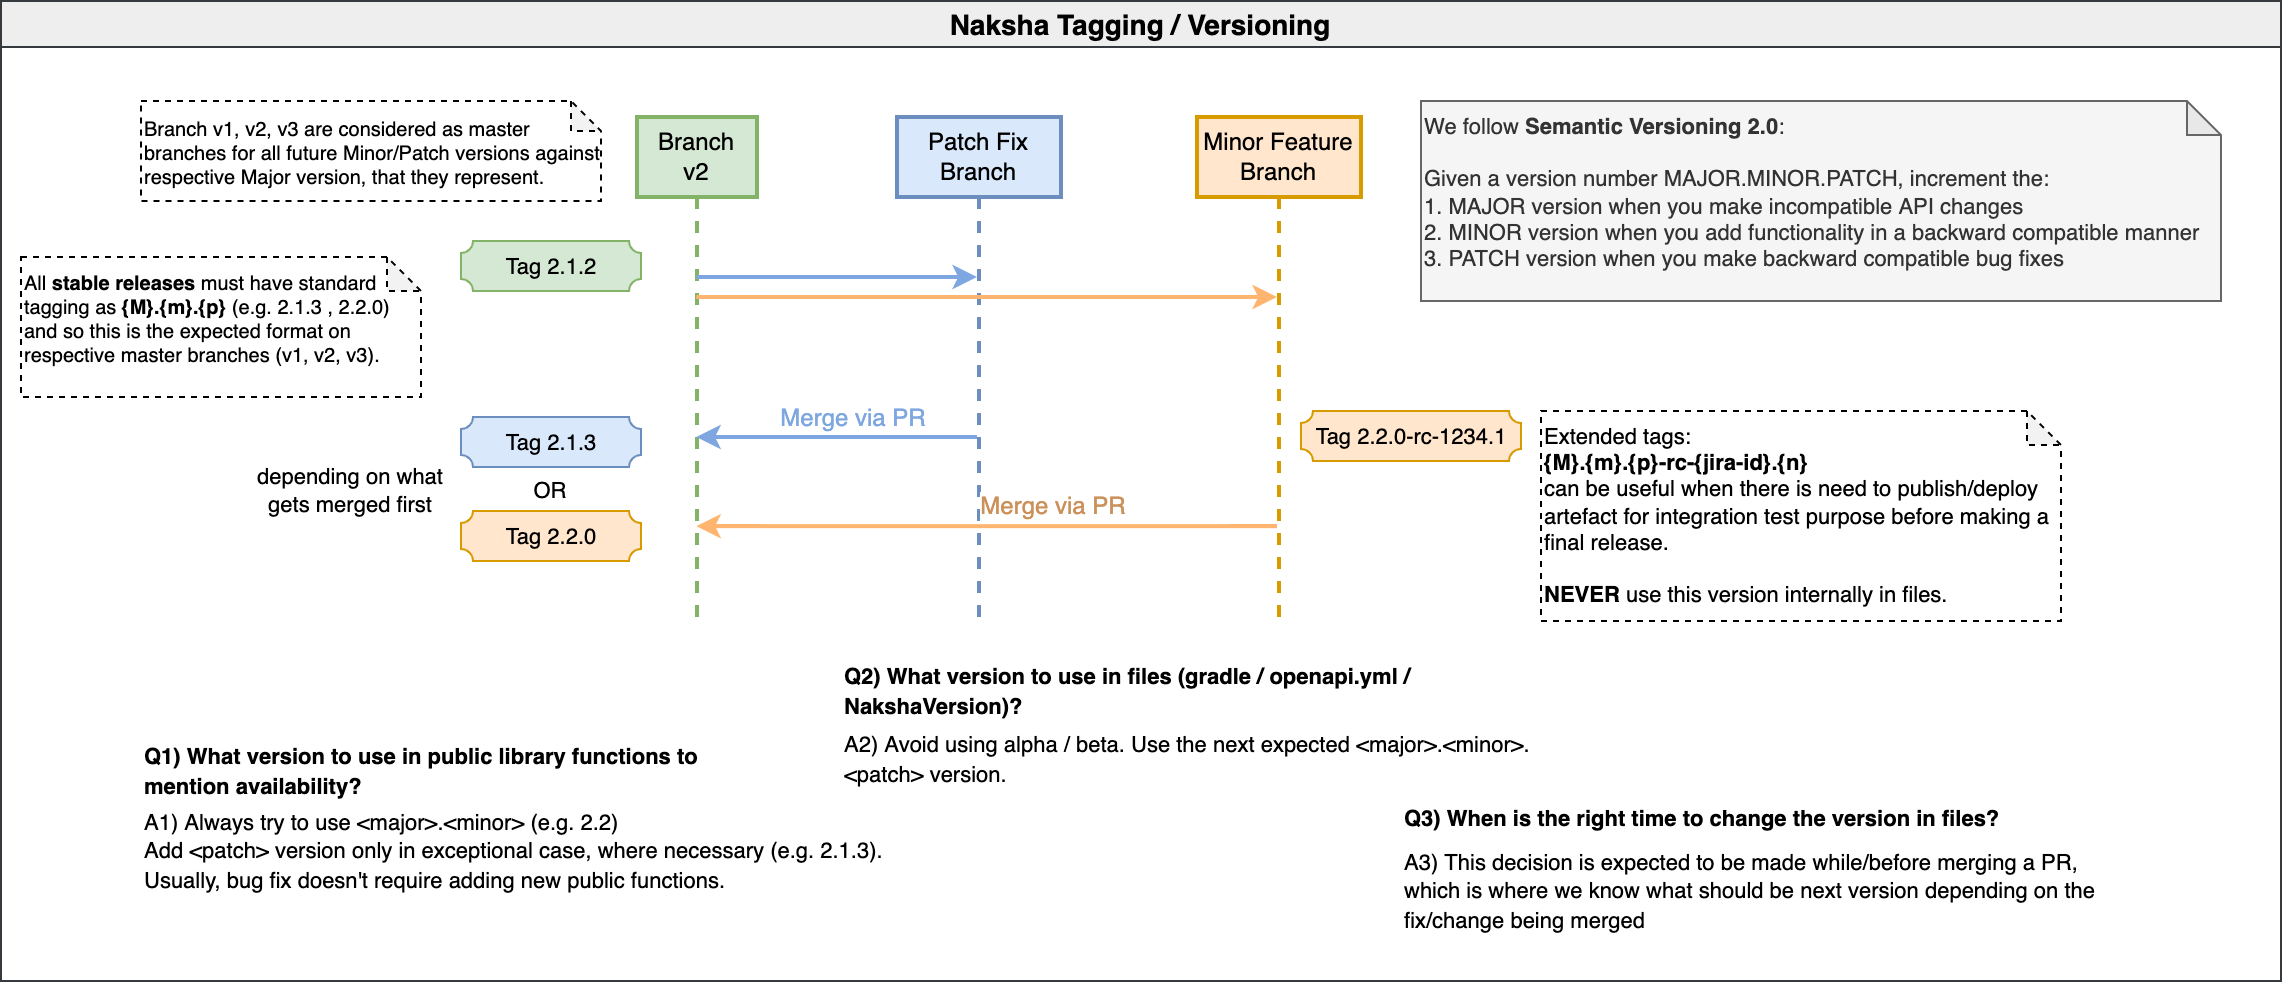

The diagram above was exported from draw.io. Its source (the exported page's mxGraphModel, read from the mxfile embedded in the PNG):
<mxGraphModel dx="1310" dy="617" grid="1" gridSize="10" guides="1" tooltips="1" connect="1" arrows="1" fold="1" page="1" pageScale="1" pageWidth="1169" pageHeight="827" math="0" shadow="0">
  <root>
    <mxCell id="0" />
    <mxCell id="1" parent="0" />
    <mxCell id="e-duugxKTLwVtAaBQtIf-51" value="Naksha Tagging / Versioning" style="swimlane;fontSize=14;strokeColor=#36393d;collapsible=0;fillColor=#eeeeee;" parent="1" vertex="1">
      <mxGeometry x="60" y="20" width="1140" height="490" as="geometry" />
    </mxCell>
    <mxCell id="e-duugxKTLwVtAaBQtIf-6" value="Branch&lt;br&gt;v2" style="shape=umlLifeline;perimeter=lifelinePerimeter;whiteSpace=wrap;html=1;container=1;collapsible=0;recursiveResize=0;outlineConnect=0;fillColor=#d5e8d4;strokeColor=#82b366;strokeWidth=2;" parent="e-duugxKTLwVtAaBQtIf-51" vertex="1">
      <mxGeometry x="318" y="58" width="60" height="250" as="geometry" />
    </mxCell>
    <mxCell id="e-duugxKTLwVtAaBQtIf-7" value="Patch Fix Branch" style="shape=umlLifeline;perimeter=lifelinePerimeter;whiteSpace=wrap;html=1;container=1;collapsible=0;recursiveResize=0;outlineConnect=0;fillColor=#dae8fc;strokeColor=#6c8ebf;strokeWidth=2;" parent="e-duugxKTLwVtAaBQtIf-51" vertex="1">
      <mxGeometry x="448" y="58" width="82" height="250" as="geometry" />
    </mxCell>
    <mxCell id="e-duugxKTLwVtAaBQtIf-8" value="" style="endArrow=classic;html=1;rounded=0;strokeColor=#FFB570;strokeWidth=2;" parent="e-duugxKTLwVtAaBQtIf-51" target="e-duugxKTLwVtAaBQtIf-38" edge="1">
      <mxGeometry width="50" height="50" relative="1" as="geometry">
        <mxPoint x="347.6666666666665" y="148" as="sourcePoint" />
        <mxPoint x="477.5" y="148" as="targetPoint" />
        <Array as="points">
          <mxPoint x="428" y="148" />
        </Array>
      </mxGeometry>
    </mxCell>
    <mxCell id="e-duugxKTLwVtAaBQtIf-9" value="" style="endArrow=classic;html=1;rounded=0;fillColor=#ffcc99;strokeColor=#FFB570;strokeWidth=2;" parent="e-duugxKTLwVtAaBQtIf-51" source="e-duugxKTLwVtAaBQtIf-38" edge="1">
      <mxGeometry width="50" height="50" relative="1" as="geometry">
        <mxPoint x="477.5" y="262.58" as="sourcePoint" />
        <mxPoint x="347.6666666666665" y="262.58" as="targetPoint" />
        <Array as="points">
          <mxPoint x="418" y="262.58" />
        </Array>
      </mxGeometry>
    </mxCell>
    <mxCell id="e-duugxKTLwVtAaBQtIf-24" value="Merge via PR" style="edgeLabel;html=1;align=center;verticalAlign=middle;resizable=0;points=[];fontColor=#CC915A;fontSize=12;" parent="e-duugxKTLwVtAaBQtIf-9" vertex="1" connectable="0">
      <mxGeometry x="-0.3222" relative="1" as="geometry">
        <mxPoint x="-15" y="-10" as="offset" />
      </mxGeometry>
    </mxCell>
    <mxCell id="e-duugxKTLwVtAaBQtIf-20" value="&lt;font color=&quot;#000000&quot; style=&quot;font-size: 11px;&quot;&gt;OR&lt;/font&gt;" style="text;html=1;strokeColor=none;fillColor=none;align=center;verticalAlign=middle;whiteSpace=wrap;rounded=0;fontColor=#CC0000;fontSize=11;" parent="e-duugxKTLwVtAaBQtIf-51" vertex="1">
      <mxGeometry x="260" y="235" width="30" height="20" as="geometry" />
    </mxCell>
    <mxCell id="e-duugxKTLwVtAaBQtIf-30" value="" style="endArrow=classic;html=1;rounded=0;fillColor=#cce5ff;strokeColor=#7EA6E0;strokeWidth=2;" parent="e-duugxKTLwVtAaBQtIf-51" target="e-duugxKTLwVtAaBQtIf-7" edge="1">
      <mxGeometry width="50" height="50" relative="1" as="geometry">
        <mxPoint x="347.6666666666665" y="138" as="sourcePoint" />
        <mxPoint x="477.5" y="138" as="targetPoint" />
        <Array as="points">
          <mxPoint x="428" y="138" />
        </Array>
      </mxGeometry>
    </mxCell>
    <mxCell id="e-duugxKTLwVtAaBQtIf-31" value="" style="endArrow=classic;html=1;rounded=0;fillColor=#cce5ff;strokeColor=#7EA6E0;strokeWidth=2;" parent="e-duugxKTLwVtAaBQtIf-51" source="e-duugxKTLwVtAaBQtIf-7" edge="1">
      <mxGeometry width="50" height="50" relative="1" as="geometry">
        <mxPoint x="477.5" y="218" as="sourcePoint" />
        <mxPoint x="347.6666666666665" y="218" as="targetPoint" />
        <Array as="points">
          <mxPoint x="418" y="218" />
        </Array>
      </mxGeometry>
    </mxCell>
    <mxCell id="e-duugxKTLwVtAaBQtIf-32" value="Merge via PR" style="edgeLabel;html=1;align=center;verticalAlign=middle;resizable=0;points=[];fontColor=#7EA6E0;fontSize=12;" parent="e-duugxKTLwVtAaBQtIf-31" vertex="1" connectable="0">
      <mxGeometry x="-0.3222" relative="1" as="geometry">
        <mxPoint x="-15" y="-10" as="offset" />
      </mxGeometry>
    </mxCell>
    <mxCell id="e-duugxKTLwVtAaBQtIf-38" value="Minor Feature Branch" style="shape=umlLifeline;perimeter=lifelinePerimeter;whiteSpace=wrap;html=1;container=1;collapsible=0;recursiveResize=0;outlineConnect=0;fillColor=#ffe6cc;strokeColor=#d79b00;strokeWidth=2;" parent="e-duugxKTLwVtAaBQtIf-51" vertex="1">
      <mxGeometry x="598" y="58" width="82" height="250" as="geometry" />
    </mxCell>
    <mxCell id="e-duugxKTLwVtAaBQtIf-39" value="&lt;font color=&quot;#000000&quot; style=&quot;font-size: 11px;&quot;&gt;depending on what gets merged first&lt;/font&gt;" style="text;html=1;strokeColor=none;fillColor=none;align=center;verticalAlign=middle;whiteSpace=wrap;rounded=0;fontColor=#CC0000;fontSize=11;" parent="e-duugxKTLwVtAaBQtIf-51" vertex="1">
      <mxGeometry x="120" y="230" width="110" height="30" as="geometry" />
    </mxCell>
    <mxCell id="e-duugxKTLwVtAaBQtIf-50" value="Extended tags:&lt;br&gt;&lt;b&gt;{M}.{m}.{p}-rc-{jira-id}.{n}&amp;nbsp;&lt;/b&gt;&lt;br&gt;can be useful when there is need to publish/deploy artefact for integration test purpose before making a final release.&lt;br&gt;&lt;b&gt;&lt;br&gt;NEVER&lt;/b&gt; use this version internally in files." style="shape=note;whiteSpace=wrap;html=1;backgroundOutline=1;darkOpacity=0.05;fontSize=11;fontColor=#000000;strokeColor=default;size=17;align=left;labelPosition=center;verticalLabelPosition=middle;verticalAlign=top;spacing=2;dashed=1;" parent="e-duugxKTLwVtAaBQtIf-51" vertex="1">
      <mxGeometry x="770" y="205" width="260" height="105" as="geometry" />
    </mxCell>
    <mxCell id="e-duugxKTLwVtAaBQtIf-49" value="We follow &lt;b&gt;Semantic Versioning 2.0&lt;/b&gt;:&lt;br style=&quot;font-size: 11px&quot;&gt;&lt;br style=&quot;font-size: 11px&quot;&gt;&lt;p style=&quot;margin: 0px 0px 1em ; font-family: &amp;#34;helvetica&amp;#34; , &amp;#34;arial&amp;#34; , sans-serif ; font-size: 11px&quot;&gt;Given a version number MAJOR.MINOR.PATCH, increment the:&lt;br&gt;&lt;span&gt;1. MAJOR version when you make incompatible API changes&lt;br&gt;&lt;/span&gt;&lt;span&gt;2. MINOR version when you add functionality in a backward compatible manner&lt;br&gt;&lt;/span&gt;&lt;span&gt;3. PATCH version when you make backward compatible bug fixes&lt;/span&gt;&lt;/p&gt;" style="shape=note;whiteSpace=wrap;html=1;backgroundOutline=1;darkOpacity=0.05;fontSize=11;strokeColor=#666666;size=17;align=left;labelPosition=center;verticalLabelPosition=middle;verticalAlign=top;spacing=2;fillColor=#f5f5f5;fontColor=#333333;" parent="e-duugxKTLwVtAaBQtIf-51" vertex="1">
      <mxGeometry x="710" y="50" width="400" height="100" as="geometry" />
    </mxCell>
    <mxCell id="e-duugxKTLwVtAaBQtIf-52" value="" style="group;strokeColor=none;perimeterSpacing=0;rounded=1;dashed=1;dashPattern=1 1;fontSize=12;" parent="e-duugxKTLwVtAaBQtIf-51" vertex="1" connectable="0">
      <mxGeometry x="70" y="370" width="410" height="60" as="geometry" />
    </mxCell>
    <mxCell id="e-duugxKTLwVtAaBQtIf-15" value="&lt;font style=&quot;font-size: 11px&quot;&gt;Q1) What version to use in public library functions to mention availability?&lt;/font&gt;" style="text;html=1;strokeColor=none;fillColor=none;align=left;verticalAlign=middle;whiteSpace=wrap;rounded=0;fontColor=#000000;fontStyle=1" parent="e-duugxKTLwVtAaBQtIf-52" vertex="1">
      <mxGeometry width="300" height="30" as="geometry" />
    </mxCell>
    <mxCell id="e-duugxKTLwVtAaBQtIf-36" value="&lt;font style=&quot;font-size: 11px&quot;&gt;A1) Always try to use &amp;lt;major&amp;gt;.&amp;lt;minor&amp;gt; (e.g. 2.2)&lt;br&gt;Add &amp;lt;patch&amp;gt; version only in exceptional case, where necessary (e.g. 2.1.3). Usually, bug fix doesn't require adding new public functions.&lt;/font&gt;" style="text;html=1;strokeColor=none;fillColor=none;align=left;verticalAlign=middle;whiteSpace=wrap;rounded=0;fontColor=#000000;fontSize=12;" parent="e-duugxKTLwVtAaBQtIf-52" vertex="1">
      <mxGeometry y="40" width="410" height="30" as="geometry" />
    </mxCell>
    <mxCell id="e-duugxKTLwVtAaBQtIf-53" value="" style="group;fontStyle=0" parent="e-duugxKTLwVtAaBQtIf-51" vertex="1" connectable="0">
      <mxGeometry x="420" y="330" width="370" height="54" as="geometry" />
    </mxCell>
    <mxCell id="e-duugxKTLwVtAaBQtIf-16" value="&lt;font style=&quot;font-size: 11px&quot; color=&quot;#000000&quot;&gt;&lt;b&gt;Q2) What version to use in files (gradle / openapi.yml / NakshaVersion)?&lt;/b&gt;&lt;/font&gt;" style="text;html=1;strokeColor=none;fillColor=none;align=left;verticalAlign=middle;whiteSpace=wrap;rounded=0;fontColor=#CC0000;" parent="e-duugxKTLwVtAaBQtIf-53" vertex="1">
      <mxGeometry width="360" height="30" as="geometry" />
    </mxCell>
    <mxCell id="e-duugxKTLwVtAaBQtIf-37" value="&lt;font style=&quot;font-size: 11px&quot;&gt;A2) Avoid using alpha / beta. Use the next expected &amp;lt;major&amp;gt;.&amp;lt;minor&amp;gt;.&amp;lt;patch&amp;gt; version.&lt;/font&gt;" style="text;html=1;strokeColor=none;fillColor=none;align=left;verticalAlign=middle;whiteSpace=wrap;rounded=0;fontColor=#000000;" parent="e-duugxKTLwVtAaBQtIf-53" vertex="1">
      <mxGeometry y="34" width="370" height="30" as="geometry" />
    </mxCell>
    <mxCell id="e-duugxKTLwVtAaBQtIf-54" value="" style="group" parent="e-duugxKTLwVtAaBQtIf-51" vertex="1" connectable="0">
      <mxGeometry x="700" y="394" width="370" height="60" as="geometry" />
    </mxCell>
    <mxCell id="e-duugxKTLwVtAaBQtIf-45" value="&lt;font style=&quot;font-size: 11px&quot;&gt;Q3) When is the right time to change the version in files?&lt;/font&gt;" style="text;html=1;strokeColor=none;fillColor=none;align=left;verticalAlign=middle;whiteSpace=wrap;rounded=0;fontColor=#000000;fontStyle=1" parent="e-duugxKTLwVtAaBQtIf-54" vertex="1">
      <mxGeometry width="360" height="30" as="geometry" />
    </mxCell>
    <mxCell id="e-duugxKTLwVtAaBQtIf-46" value="&lt;font style=&quot;font-size: 11px&quot;&gt;A3) This decision is expected to be made while/before merging a PR, which is where we know what should be next version depending on the fix/change being merged&amp;nbsp;&lt;/font&gt;" style="text;html=1;strokeColor=none;fillColor=none;align=left;verticalAlign=middle;whiteSpace=wrap;rounded=0;fontColor=#000000;fontStyle=0" parent="e-duugxKTLwVtAaBQtIf-54" vertex="1">
      <mxGeometry y="36" width="370" height="30" as="geometry" />
    </mxCell>
    <mxCell id="e-duugxKTLwVtAaBQtIf-56" value="Branch v1, v2, v3 are considered as master branches for all future Minor/Patch versions against respective Major version, that they represent." style="shape=note;whiteSpace=wrap;html=1;backgroundOutline=1;darkOpacity=0.05;rounded=1;fontSize=10;fontColor=#000000;strokeColor=default;strokeWidth=1;size=15;align=left;dashed=1;" parent="e-duugxKTLwVtAaBQtIf-51" vertex="1">
      <mxGeometry x="70" y="50" width="230" height="50" as="geometry" />
    </mxCell>
    <mxCell id="e-duugxKTLwVtAaBQtIf-57" value="All &lt;b&gt;stable releases&lt;/b&gt; must have standard tagging as&amp;nbsp;&lt;b style=&quot;font-size: 10px&quot;&gt;{M}.{m}.{p}&lt;/b&gt;&amp;nbsp;(e.g. 2.1.3 , 2.2.0) and so this is the expected format on respective master branches (v1, v2, v3)." style="shape=note;whiteSpace=wrap;html=1;backgroundOutline=1;darkOpacity=0.05;fontSize=10;fontColor=#000000;strokeColor=default;size=17;align=left;labelPosition=center;verticalLabelPosition=middle;verticalAlign=top;spacing=2;dashed=1;" parent="e-duugxKTLwVtAaBQtIf-51" vertex="1">
      <mxGeometry x="10" y="128" width="200" height="70" as="geometry" />
    </mxCell>
    <mxCell id="e-duugxKTLwVtAaBQtIf-58" value="Tag 2.1.2" style="verticalLabelPosition=middle;verticalAlign=middle;html=1;shape=mxgraph.basic.plaque;dx=3;rounded=1;fontSize=11;strokeColor=#82b366;strokeWidth=1;fillColor=#d5e8d4;align=center;labelPosition=center;" parent="e-duugxKTLwVtAaBQtIf-51" vertex="1">
      <mxGeometry x="230" y="120" width="90" height="25" as="geometry" />
    </mxCell>
    <mxCell id="e-duugxKTLwVtAaBQtIf-59" value="Tag 2.1.3" style="verticalLabelPosition=middle;verticalAlign=middle;html=1;shape=mxgraph.basic.plaque;dx=3;rounded=1;fontSize=11;strokeColor=#6c8ebf;strokeWidth=1;fillColor=#dae8fc;align=center;labelPosition=center;" parent="e-duugxKTLwVtAaBQtIf-51" vertex="1">
      <mxGeometry x="230" y="208" width="90" height="25" as="geometry" />
    </mxCell>
    <mxCell id="e-duugxKTLwVtAaBQtIf-89" value="Tag 2.2.0" style="verticalLabelPosition=middle;verticalAlign=middle;html=1;shape=mxgraph.basic.plaque;dx=3;rounded=1;fontSize=11;strokeColor=#d79b00;strokeWidth=1;fillColor=#ffe6cc;align=center;labelPosition=center;" parent="e-duugxKTLwVtAaBQtIf-51" vertex="1">
      <mxGeometry x="230" y="255" width="90" height="25" as="geometry" />
    </mxCell>
    <mxCell id="e-duugxKTLwVtAaBQtIf-90" value="&lt;span style=&quot;font-size: 11px;&quot;&gt;Tag 2.2.0-rc-1234.1&lt;/span&gt;" style="verticalLabelPosition=middle;verticalAlign=middle;html=1;shape=mxgraph.basic.plaque;dx=3;rounded=1;fontSize=11;strokeColor=#d79b00;strokeWidth=1;fillColor=#ffe6cc;align=center;labelPosition=center;" parent="e-duugxKTLwVtAaBQtIf-51" vertex="1">
      <mxGeometry x="650" y="205" width="110" height="25" as="geometry" />
    </mxCell>
  </root>
</mxGraphModel>